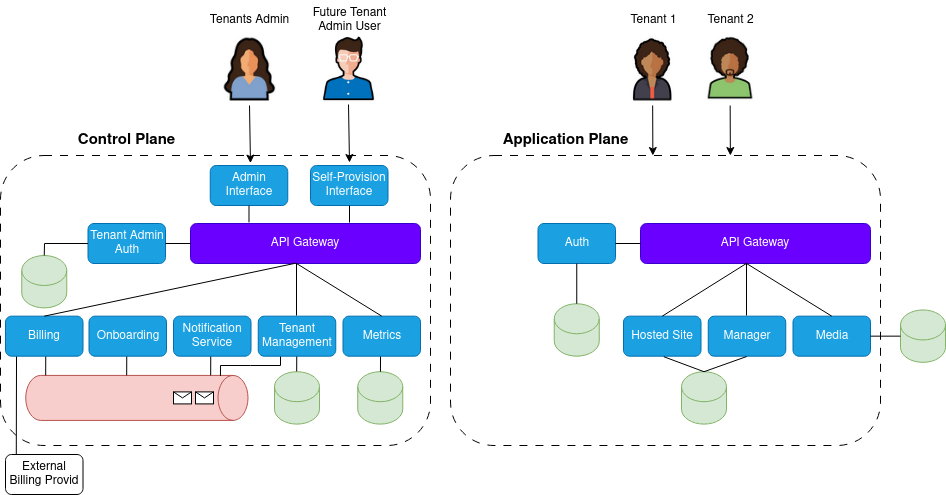

The diagram above was exported from draw.io. Its source (the exported page's mxGraphModel, read from the mxfile embedded in the PNG):
<mxGraphModel dx="1950" dy="643" grid="1" gridSize="10" guides="1" tooltips="1" connect="1" arrows="1" fold="1" page="1" pageScale="1" pageWidth="827" pageHeight="1169" math="0" shadow="0">
  <root>
    <mxCell id="0" />
    <mxCell id="1" parent="0" />
    <mxCell id="GLp8tYOSVc2NCsLogWwM-1" value="" style="rounded=1;whiteSpace=wrap;html=1;fillColor=none;dashed=1;dashPattern=8 8;" vertex="1" parent="1">
      <mxGeometry x="-170" y="200" width="430" height="290" as="geometry" />
    </mxCell>
    <mxCell id="GLp8tYOSVc2NCsLogWwM-2" value="" style="shape=image;verticalLabelPosition=bottom;labelBackgroundColor=default;verticalAlign=top;aspect=fixed;imageAspect=0;image=data:image/png,(base64 omitted: 7244 chars);" vertex="1" parent="1">
      <mxGeometry x="535" y="78" width="49.69" height="68" as="geometry" />
    </mxCell>
    <mxCell id="GLp8tYOSVc2NCsLogWwM-3" value="" style="shape=image;verticalLabelPosition=bottom;labelBackgroundColor=default;verticalAlign=top;aspect=fixed;imageAspect=0;image=data:image/png,(base64 omitted: 6172 chars);" vertex="1" parent="1">
      <mxGeometry x="460" y="80" width="45" height="67" as="geometry" />
    </mxCell>
    <mxCell id="GLp8tYOSVc2NCsLogWwM-4" value="Tenant 1" style="text;html=1;align=center;verticalAlign=middle;resizable=0;points=[];autosize=1;strokeColor=none;fillColor=none;" vertex="1" parent="1">
      <mxGeometry x="447.5" y="50" width="70" height="30" as="geometry" />
    </mxCell>
    <mxCell id="GLp8tYOSVc2NCsLogWwM-5" value="&lt;div&gt;Notification&lt;/div&gt;&lt;div&gt;Service&lt;/div&gt;" style="rounded=1;whiteSpace=wrap;html=1;fillColor=#1ba1e2;fontColor=#ffffff;strokeColor=#006EAF;" vertex="1" parent="1">
      <mxGeometry x="3" y="360.65999999999997" width="77.5" height="40" as="geometry" />
    </mxCell>
    <mxCell id="GLp8tYOSVc2NCsLogWwM-6" value="&lt;b&gt;&lt;font style=&quot;font-size: 15px;&quot;&gt;Control Plane&lt;/font&gt;&lt;/b&gt;" style="text;html=1;align=center;verticalAlign=middle;resizable=0;points=[];autosize=1;strokeColor=none;fillColor=none;" vertex="1" parent="1">
      <mxGeometry x="-103.75" y="170" width="120" height="30" as="geometry" />
    </mxCell>
    <mxCell id="GLp8tYOSVc2NCsLogWwM-7" value="&lt;font style=&quot;font-size: 15px;&quot;&gt;&lt;b&gt;Application Plane&lt;/b&gt;&lt;/font&gt;" style="text;html=1;align=center;verticalAlign=middle;resizable=0;points=[];autosize=1;strokeColor=none;fillColor=none;" vertex="1" parent="1">
      <mxGeometry x="320" y="170" width="150" height="30" as="geometry" />
    </mxCell>
    <mxCell id="GLp8tYOSVc2NCsLogWwM-8" value="Onboarding" style="rounded=1;whiteSpace=wrap;html=1;fillColor=#1ba1e2;fontColor=#ffffff;strokeColor=#006EAF;" vertex="1" parent="1">
      <mxGeometry x="-81.5" y="360.65999999999997" width="77.5" height="40" as="geometry" />
    </mxCell>
    <mxCell id="GLp8tYOSVc2NCsLogWwM-9" value="Tenant Management" style="rounded=1;whiteSpace=wrap;html=1;fillColor=#1ba1e2;fontColor=#ffffff;strokeColor=#006EAF;" vertex="1" parent="1">
      <mxGeometry x="87.75" y="360.65999999999997" width="77.5" height="40" as="geometry" />
    </mxCell>
    <mxCell id="GLp8tYOSVc2NCsLogWwM-10" value="Billing" style="rounded=1;whiteSpace=wrap;html=1;fillColor=#1ba1e2;fontColor=#ffffff;strokeColor=#006EAF;" vertex="1" parent="1">
      <mxGeometry x="-165" y="360.65999999999997" width="77.5" height="40" as="geometry" />
    </mxCell>
    <mxCell id="GLp8tYOSVc2NCsLogWwM-11" value="Metrics" style="rounded=1;whiteSpace=wrap;html=1;fillColor=#1ba1e2;fontColor=#ffffff;strokeColor=#006EAF;" vertex="1" parent="1">
      <mxGeometry x="172.5" y="360.65999999999997" width="77.5" height="40" as="geometry" />
    </mxCell>
    <mxCell id="GLp8tYOSVc2NCsLogWwM-12" value="" style="shape=cylinder3;whiteSpace=wrap;html=1;boundedLbl=1;backgroundOutline=1;size=15;rotation=90;fillColor=#f8cecc;strokeColor=#b85450;" vertex="1" parent="1">
      <mxGeometry x="-56.13" y="331.28" width="45" height="222.26" as="geometry" />
    </mxCell>
    <mxCell id="GLp8tYOSVc2NCsLogWwM-13" value="" style="shape=message;html=1;html=1;outlineConnect=0;labelPosition=center;verticalLabelPosition=bottom;align=center;verticalAlign=top;" vertex="1" parent="1">
      <mxGeometry x="25" y="436.4" width="18" height="12" as="geometry" />
    </mxCell>
    <mxCell id="GLp8tYOSVc2NCsLogWwM-14" value="" style="shape=message;html=1;html=1;outlineConnect=0;labelPosition=center;verticalLabelPosition=bottom;align=center;verticalAlign=top;" vertex="1" parent="1">
      <mxGeometry x="3" y="436.40999999999997" width="18" height="12" as="geometry" />
    </mxCell>
    <mxCell id="GLp8tYOSVc2NCsLogWwM-15" value="External Billing Provid" style="rounded=1;whiteSpace=wrap;html=1;" vertex="1" parent="1">
      <mxGeometry x="-165" y="499" width="77.5" height="40" as="geometry" />
    </mxCell>
    <mxCell id="GLp8tYOSVc2NCsLogWwM-16" value="API Gateway" style="rounded=1;whiteSpace=wrap;html=1;fillColor=#6a00ff;fontColor=#ffffff;strokeColor=#3700CC;" vertex="1" parent="1">
      <mxGeometry x="20" y="268" width="230" height="40" as="geometry" />
    </mxCell>
    <mxCell id="GLp8tYOSVc2NCsLogWwM-17" value="Tenant Admin&lt;div&gt;Auth&lt;/div&gt;" style="rounded=1;whiteSpace=wrap;html=1;fillColor=#1ba1e2;fontColor=#ffffff;strokeColor=#006EAF;" vertex="1" parent="1">
      <mxGeometry x="-82.5" y="268" width="77.5" height="40" as="geometry" />
    </mxCell>
    <mxCell id="GLp8tYOSVc2NCsLogWwM-18" value="&lt;div&gt;Admin&lt;/div&gt;&lt;div&gt;Interface&lt;/div&gt;" style="rounded=1;whiteSpace=wrap;html=1;fillColor=#1ba1e2;fontColor=#ffffff;strokeColor=#006EAF;" vertex="1" parent="1">
      <mxGeometry x="39.75" y="210" width="77.5" height="40" as="geometry" />
    </mxCell>
    <mxCell id="GLp8tYOSVc2NCsLogWwM-19" value="" style="shape=cylinder3;whiteSpace=wrap;html=1;boundedLbl=1;backgroundOutline=1;size=15;fillColor=#d5e8d4;strokeColor=#82b366;" vertex="1" parent="1">
      <mxGeometry x="104" y="416.2" width="45" height="52.41" as="geometry" />
    </mxCell>
    <mxCell id="GLp8tYOSVc2NCsLogWwM-20" value="Tenant 2" style="text;html=1;align=center;verticalAlign=middle;resizable=0;points=[];autosize=1;strokeColor=none;fillColor=none;" vertex="1" parent="1">
      <mxGeometry x="525" y="50" width="70" height="30" as="geometry" />
    </mxCell>
    <mxCell id="GLp8tYOSVc2NCsLogWwM-21" value="" style="shape=image;verticalLabelPosition=bottom;labelBackgroundColor=default;verticalAlign=top;aspect=fixed;imageAspect=0;image=data:image/png,(base64 omitted: 7728 chars);" vertex="1" parent="1">
      <mxGeometry x="50.70999999999998" y="80" width="55.58" height="66" as="geometry" />
    </mxCell>
    <mxCell id="GLp8tYOSVc2NCsLogWwM-22" value="&lt;div&gt;Tenants Admin&lt;/div&gt;" style="text;html=1;align=center;verticalAlign=middle;resizable=0;points=[];autosize=1;strokeColor=none;fillColor=none;" vertex="1" parent="1">
      <mxGeometry x="28.5" y="50" width="100" height="30" as="geometry" />
    </mxCell>
    <mxCell id="GLp8tYOSVc2NCsLogWwM-23" value="" style="shape=cylinder3;whiteSpace=wrap;html=1;boundedLbl=1;backgroundOutline=1;size=15;fillColor=#d5e8d4;strokeColor=#82b366;" vertex="1" parent="1">
      <mxGeometry x="187.25" y="416.21" width="45" height="52.41" as="geometry" />
    </mxCell>
    <mxCell id="GLp8tYOSVc2NCsLogWwM-24" value="" style="shape=cylinder3;whiteSpace=wrap;html=1;boundedLbl=1;backgroundOutline=1;size=15;fillColor=#d5e8d4;strokeColor=#82b366;" vertex="1" parent="1">
      <mxGeometry x="-148.75" y="300" width="45" height="52.41" as="geometry" />
    </mxCell>
    <mxCell id="GLp8tYOSVc2NCsLogWwM-25" value="" style="endArrow=classic;html=1;rounded=0;entryX=0.519;entryY=-0.06;entryDx=0;entryDy=0;entryPerimeter=0;" edge="1" parent="1" target="GLp8tYOSVc2NCsLogWwM-18">
      <mxGeometry width="50" height="50" relative="1" as="geometry">
        <mxPoint x="79" y="150" as="sourcePoint" />
        <mxPoint x="79.19000000000028" y="199.9999999999999" as="targetPoint" />
      </mxGeometry>
    </mxCell>
    <mxCell id="GLp8tYOSVc2NCsLogWwM-26" value="" style="endArrow=none;html=1;rounded=0;entryX=0.5;entryY=1;entryDx=0;entryDy=0;exitX=0.463;exitY=-0.028;exitDx=0;exitDy=0;exitPerimeter=0;" edge="1" parent="1" target="GLp8tYOSVc2NCsLogWwM-18">
      <mxGeometry width="50" height="50" relative="1" as="geometry">
        <mxPoint x="78.49000000000001" y="266.88" as="sourcePoint" />
        <mxPoint x="62" y="320" as="targetPoint" />
      </mxGeometry>
    </mxCell>
    <mxCell id="GLp8tYOSVc2NCsLogWwM-27" value="" style="endArrow=none;html=1;rounded=0;entryX=0;entryY=0.5;entryDx=0;entryDy=0;exitX=1;exitY=0.5;exitDx=0;exitDy=0;" edge="1" parent="1" source="GLp8tYOSVc2NCsLogWwM-17" target="GLp8tYOSVc2NCsLogWwM-16">
      <mxGeometry width="50" height="50" relative="1" as="geometry">
        <mxPoint x="-40" y="360" as="sourcePoint" />
        <mxPoint x="10" y="310" as="targetPoint" />
      </mxGeometry>
    </mxCell>
    <mxCell id="GLp8tYOSVc2NCsLogWwM-28" value="" style="endArrow=none;html=1;rounded=0;entryX=0.5;entryY=1;entryDx=0;entryDy=0;" edge="1" parent="1">
      <mxGeometry width="50" height="50" relative="1" as="geometry">
        <mxPoint x="126" y="360" as="sourcePoint" />
        <mxPoint x="126" y="308" as="targetPoint" />
      </mxGeometry>
    </mxCell>
    <mxCell id="GLp8tYOSVc2NCsLogWwM-29" value="" style="endArrow=none;html=1;rounded=0;entryX=0.458;entryY=0.989;entryDx=0;entryDy=0;exitX=0.5;exitY=0;exitDx=0;exitDy=0;entryPerimeter=0;" edge="1" parent="1" source="GLp8tYOSVc2NCsLogWwM-11" target="GLp8tYOSVc2NCsLogWwM-16">
      <mxGeometry width="50" height="50" relative="1" as="geometry">
        <mxPoint x="134.71" y="360.66" as="sourcePoint" />
        <mxPoint x="134.71" y="308.66" as="targetPoint" />
      </mxGeometry>
    </mxCell>
    <mxCell id="GLp8tYOSVc2NCsLogWwM-32" value="" style="endArrow=none;html=1;rounded=0;entryX=0;entryY=0.5;entryDx=0;entryDy=0;exitX=0.5;exitY=0;exitDx=0;exitDy=0;exitPerimeter=0;" edge="1" parent="1" source="GLp8tYOSVc2NCsLogWwM-24" target="GLp8tYOSVc2NCsLogWwM-17">
      <mxGeometry width="50" height="50" relative="1" as="geometry">
        <mxPoint x="-200" y="340" as="sourcePoint" />
        <mxPoint x="-150" y="290" as="targetPoint" />
        <Array as="points">
          <mxPoint x="-126" y="288" />
        </Array>
      </mxGeometry>
    </mxCell>
    <mxCell id="GLp8tYOSVc2NCsLogWwM-33" value="" style="endArrow=none;html=1;rounded=0;entryX=0.5;entryY=1;entryDx=0;entryDy=0;exitX=-0.023;exitY=0.742;exitDx=0;exitDy=0;exitPerimeter=0;" edge="1" parent="1">
      <mxGeometry width="50" height="50" relative="1" as="geometry">
        <mxPoint x="-43.816999999999894" y="419.875" as="sourcePoint" />
        <mxPoint x="-43.75" y="401" as="targetPoint" />
      </mxGeometry>
    </mxCell>
    <mxCell id="GLp8tYOSVc2NCsLogWwM-34" value="" style="endArrow=none;html=1;rounded=0;entryX=0.5;entryY=1;entryDx=0;entryDy=0;exitX=-0.023;exitY=0.742;exitDx=0;exitDy=0;exitPerimeter=0;" edge="1" parent="1">
      <mxGeometry width="50" height="50" relative="1" as="geometry">
        <mxPoint x="40.183000000000106" y="419.875" as="sourcePoint" />
        <mxPoint x="40.25" y="401" as="targetPoint" />
      </mxGeometry>
    </mxCell>
    <mxCell id="GLp8tYOSVc2NCsLogWwM-35" value="" style="endArrow=none;html=1;rounded=0;entryX=0.5;entryY=1;entryDx=0;entryDy=0;exitX=-0.023;exitY=0.742;exitDx=0;exitDy=0;exitPerimeter=0;" edge="1" parent="1">
      <mxGeometry width="50" height="50" relative="1" as="geometry">
        <mxPoint x="126.1830000000001" y="415.875" as="sourcePoint" />
        <mxPoint x="126.25" y="401" as="targetPoint" />
      </mxGeometry>
    </mxCell>
    <mxCell id="GLp8tYOSVc2NCsLogWwM-36" value="" style="endArrow=none;html=1;rounded=0;entryX=0.5;entryY=1;entryDx=0;entryDy=0;exitX=-0.023;exitY=0.742;exitDx=0;exitDy=0;exitPerimeter=0;" edge="1" parent="1">
      <mxGeometry width="50" height="50" relative="1" as="geometry">
        <mxPoint x="209.9630000000001" y="416.215" as="sourcePoint" />
        <mxPoint x="210.03" y="401.04" as="targetPoint" />
      </mxGeometry>
    </mxCell>
    <mxCell id="GLp8tYOSVc2NCsLogWwM-37" value="" style="endArrow=none;html=1;rounded=0;entryX=0.5;entryY=1;entryDx=0;entryDy=0;exitX=0.836;exitY=-0.021;exitDx=0;exitDy=0;exitPerimeter=0;" edge="1" parent="1">
      <mxGeometry width="50" height="50" relative="1" as="geometry">
        <mxPoint x="-154.21000000000004" y="499.15999999999997" as="sourcePoint" />
        <mxPoint x="-153.97" y="401.04" as="targetPoint" />
      </mxGeometry>
    </mxCell>
    <mxCell id="GLp8tYOSVc2NCsLogWwM-38" value="" style="endArrow=none;html=1;rounded=0;exitX=0.013;exitY=0.124;exitDx=0;exitDy=0;exitPerimeter=0;" edge="1" parent="1" source="GLp8tYOSVc2NCsLogWwM-12">
      <mxGeometry width="50" height="50" relative="1" as="geometry">
        <mxPoint x="80" y="440" as="sourcePoint" />
        <mxPoint x="110" y="401" as="targetPoint" />
        <Array as="points">
          <mxPoint x="50" y="410" />
          <mxPoint x="80" y="410" />
          <mxPoint x="110" y="410" />
        </Array>
      </mxGeometry>
    </mxCell>
    <mxCell id="GLp8tYOSVc2NCsLogWwM-39" value="" style="endArrow=classic;html=1;rounded=0;entryX=0.659;entryY=0;entryDx=0;entryDy=0;entryPerimeter=0;" edge="1" parent="1">
      <mxGeometry width="50" height="50" relative="1" as="geometry">
        <mxPoint x="482.16" y="150" as="sourcePoint" />
        <mxPoint x="482.3500000000003" y="199.9999999999999" as="targetPoint" />
      </mxGeometry>
    </mxCell>
    <mxCell id="GLp8tYOSVc2NCsLogWwM-40" value="" style="endArrow=classic;html=1;rounded=0;entryX=0.659;entryY=0;entryDx=0;entryDy=0;entryPerimeter=0;" edge="1" parent="1">
      <mxGeometry width="50" height="50" relative="1" as="geometry">
        <mxPoint x="559.6600000000001" y="150" as="sourcePoint" />
        <mxPoint x="559.8500000000004" y="199.9999999999999" as="targetPoint" />
      </mxGeometry>
    </mxCell>
    <mxCell id="GLp8tYOSVc2NCsLogWwM-42" value="" style="rounded=1;whiteSpace=wrap;html=1;fillColor=none;dashed=1;dashPattern=8 8;" vertex="1" parent="1">
      <mxGeometry x="280" y="200" width="430" height="290" as="geometry" />
    </mxCell>
    <mxCell id="GLp8tYOSVc2NCsLogWwM-41" value="" style="endArrow=none;html=1;rounded=0;entryX=0.5;entryY=1;entryDx=0;entryDy=0;exitX=-0.023;exitY=0.742;exitDx=0;exitDy=0;exitPerimeter=0;" edge="1" parent="1">
      <mxGeometry width="50" height="50" relative="1" as="geometry">
        <mxPoint x="-124.8169999999999" y="419.875" as="sourcePoint" />
        <mxPoint x="-124.75" y="401" as="targetPoint" />
      </mxGeometry>
    </mxCell>
    <mxCell id="GLp8tYOSVc2NCsLogWwM-43" value="Hosted Site" style="rounded=1;whiteSpace=wrap;html=1;fillColor=#1ba1e2;fontColor=#ffffff;strokeColor=#006EAF;" vertex="1" parent="1">
      <mxGeometry x="453" y="360.65999999999997" width="77.5" height="40" as="geometry" />
    </mxCell>
    <mxCell id="GLp8tYOSVc2NCsLogWwM-44" value="Manager" style="rounded=1;whiteSpace=wrap;html=1;fillColor=#1ba1e2;fontColor=#ffffff;strokeColor=#006EAF;" vertex="1" parent="1">
      <mxGeometry x="537.75" y="360.65999999999997" width="77.5" height="40" as="geometry" />
    </mxCell>
    <mxCell id="GLp8tYOSVc2NCsLogWwM-45" value="Media" style="rounded=1;whiteSpace=wrap;html=1;fillColor=#1ba1e2;fontColor=#ffffff;strokeColor=#006EAF;" vertex="1" parent="1">
      <mxGeometry x="622.5" y="360.65999999999997" width="77.5" height="40" as="geometry" />
    </mxCell>
    <mxCell id="GLp8tYOSVc2NCsLogWwM-46" value="API Gateway" style="rounded=1;whiteSpace=wrap;html=1;fillColor=#6a00ff;fontColor=#ffffff;strokeColor=#3700CC;" vertex="1" parent="1">
      <mxGeometry x="470" y="268" width="230" height="40" as="geometry" />
    </mxCell>
    <mxCell id="GLp8tYOSVc2NCsLogWwM-47" value="Auth" style="rounded=1;whiteSpace=wrap;html=1;fillColor=#1ba1e2;fontColor=#ffffff;strokeColor=#006EAF;" vertex="1" parent="1">
      <mxGeometry x="367.5" y="268" width="77.5" height="40" as="geometry" />
    </mxCell>
    <mxCell id="GLp8tYOSVc2NCsLogWwM-48" value="" style="shape=cylinder3;whiteSpace=wrap;html=1;boundedLbl=1;backgroundOutline=1;size=15;fillColor=#d5e8d4;strokeColor=#82b366;" vertex="1" parent="1">
      <mxGeometry x="511" y="416.21" width="45" height="52.41" as="geometry" />
    </mxCell>
    <mxCell id="GLp8tYOSVc2NCsLogWwM-49" value="" style="shape=cylinder3;whiteSpace=wrap;html=1;boundedLbl=1;backgroundOutline=1;size=15;fillColor=#d5e8d4;strokeColor=#82b366;" vertex="1" parent="1">
      <mxGeometry x="730" y="354.45" width="45" height="52.41" as="geometry" />
    </mxCell>
    <mxCell id="GLp8tYOSVc2NCsLogWwM-50" value="" style="shape=cylinder3;whiteSpace=wrap;html=1;boundedLbl=1;backgroundOutline=1;size=15;fillColor=#d5e8d4;strokeColor=#82b366;" vertex="1" parent="1">
      <mxGeometry x="383.75" y="348.25" width="45" height="52.41" as="geometry" />
    </mxCell>
    <mxCell id="GLp8tYOSVc2NCsLogWwM-51" value="" style="endArrow=none;html=1;rounded=0;entryX=0;entryY=0.5;entryDx=0;entryDy=0;exitX=1;exitY=0.5;exitDx=0;exitDy=0;" edge="1" parent="1" source="GLp8tYOSVc2NCsLogWwM-47" target="GLp8tYOSVc2NCsLogWwM-46">
      <mxGeometry width="50" height="50" relative="1" as="geometry">
        <mxPoint x="410" y="360" as="sourcePoint" />
        <mxPoint x="460" y="310" as="targetPoint" />
      </mxGeometry>
    </mxCell>
    <mxCell id="GLp8tYOSVc2NCsLogWwM-52" value="" style="endArrow=none;html=1;rounded=0;entryX=0.5;entryY=1;entryDx=0;entryDy=0;" edge="1" parent="1">
      <mxGeometry width="50" height="50" relative="1" as="geometry">
        <mxPoint x="576" y="360" as="sourcePoint" />
        <mxPoint x="576" y="308" as="targetPoint" />
      </mxGeometry>
    </mxCell>
    <mxCell id="GLp8tYOSVc2NCsLogWwM-53" value="" style="endArrow=none;html=1;rounded=0;entryX=0.458;entryY=0.989;entryDx=0;entryDy=0;exitX=0.5;exitY=0;exitDx=0;exitDy=0;entryPerimeter=0;" edge="1" parent="1" source="GLp8tYOSVc2NCsLogWwM-45" target="GLp8tYOSVc2NCsLogWwM-46">
      <mxGeometry width="50" height="50" relative="1" as="geometry">
        <mxPoint x="584.71" y="360.66" as="sourcePoint" />
        <mxPoint x="584.71" y="308.66" as="targetPoint" />
      </mxGeometry>
    </mxCell>
    <mxCell id="GLp8tYOSVc2NCsLogWwM-54" value="" style="endArrow=none;html=1;rounded=0;entryX=0.46;entryY=1.001;entryDx=0;entryDy=0;exitX=0.5;exitY=0;exitDx=0;exitDy=0;entryPerimeter=0;" edge="1" parent="1" source="GLp8tYOSVc2NCsLogWwM-43" target="GLp8tYOSVc2NCsLogWwM-46">
      <mxGeometry width="50" height="50" relative="1" as="geometry">
        <mxPoint x="509.25" y="356.66" as="sourcePoint" />
        <mxPoint x="423.25" y="303.66" as="targetPoint" />
      </mxGeometry>
    </mxCell>
    <mxCell id="GLp8tYOSVc2NCsLogWwM-55" value="" style="endArrow=none;html=1;rounded=0;entryX=0.5;entryY=1;entryDx=0;entryDy=0;exitX=0.5;exitY=0;exitDx=0;exitDy=0;exitPerimeter=0;" edge="1" parent="1" source="GLp8tYOSVc2NCsLogWwM-50" target="GLp8tYOSVc2NCsLogWwM-47">
      <mxGeometry width="50" height="50" relative="1" as="geometry">
        <mxPoint x="250" y="340" as="sourcePoint" />
        <mxPoint x="300" y="290" as="targetPoint" />
        <Array as="points" />
      </mxGeometry>
    </mxCell>
    <mxCell id="GLp8tYOSVc2NCsLogWwM-56" value="" style="endArrow=none;html=1;rounded=0;entryX=0.5;entryY=1;entryDx=0;entryDy=0;exitX=0.5;exitY=0;exitDx=0;exitDy=0;exitPerimeter=0;" edge="1" parent="1" source="GLp8tYOSVc2NCsLogWwM-48">
      <mxGeometry width="50" height="50" relative="1" as="geometry">
        <mxPoint x="576.1830000000001" y="415.875" as="sourcePoint" />
        <mxPoint x="576.25" y="401" as="targetPoint" />
      </mxGeometry>
    </mxCell>
    <mxCell id="GLp8tYOSVc2NCsLogWwM-57" value="" style="endArrow=none;html=1;rounded=0;entryX=0.5;entryY=1;entryDx=0;entryDy=0;exitX=0.5;exitY=0;exitDx=0;exitDy=0;exitPerimeter=0;" edge="1" parent="1" source="GLp8tYOSVc2NCsLogWwM-48">
      <mxGeometry width="50" height="50" relative="1" as="geometry">
        <mxPoint x="450" y="416.21" as="sourcePoint" />
        <mxPoint x="493.25" y="401.21" as="targetPoint" />
      </mxGeometry>
    </mxCell>
    <mxCell id="GLp8tYOSVc2NCsLogWwM-58" value="" style="endArrow=none;html=1;rounded=0;entryX=0;entryY=0.5;entryDx=0;entryDy=0;entryPerimeter=0;exitX=1;exitY=0.5;exitDx=0;exitDy=0;" edge="1" parent="1" source="GLp8tYOSVc2NCsLogWwM-45" target="GLp8tYOSVc2NCsLogWwM-49">
      <mxGeometry width="50" height="50" relative="1" as="geometry">
        <mxPoint x="670" y="430" as="sourcePoint" />
        <mxPoint x="720" y="380" as="targetPoint" />
      </mxGeometry>
    </mxCell>
    <mxCell id="GLp8tYOSVc2NCsLogWwM-59" value="" style="endArrow=none;html=1;rounded=0;entryX=0.456;entryY=0.994;entryDx=0;entryDy=0;entryPerimeter=0;exitX=0.5;exitY=0;exitDx=0;exitDy=0;" edge="1" parent="1" source="GLp8tYOSVc2NCsLogWwM-10" target="GLp8tYOSVc2NCsLogWwM-16">
      <mxGeometry width="50" height="50" relative="1" as="geometry">
        <mxPoint x="-80" y="370" as="sourcePoint" />
        <mxPoint x="-30" y="320" as="targetPoint" />
      </mxGeometry>
    </mxCell>
    <mxCell id="GLp8tYOSVc2NCsLogWwM-60" value="" style="shape=image;verticalLabelPosition=bottom;labelBackgroundColor=default;verticalAlign=top;aspect=fixed;imageAspect=0;image=data:image/png,(base64 omitted: 9264 chars);" vertex="1" parent="1">
      <mxGeometry x="150.72" y="80" width="56.53" height="67" as="geometry" />
    </mxCell>
    <mxCell id="GLp8tYOSVc2NCsLogWwM-61" value="&lt;div&gt;Future&amp;nbsp;Tenant&lt;/div&gt;&lt;div&gt;Admin User&lt;/div&gt;" style="text;html=1;align=center;verticalAlign=middle;resizable=0;points=[];autosize=1;strokeColor=none;fillColor=none;" vertex="1" parent="1">
      <mxGeometry x="128.98" y="45" width="100" height="40" as="geometry" />
    </mxCell>
    <mxCell id="GLp8tYOSVc2NCsLogWwM-62" value="&lt;div&gt;Self-Provision&lt;/div&gt;&lt;div&gt;Interface&lt;/div&gt;" style="rounded=1;whiteSpace=wrap;html=1;fillColor=#1ba1e2;fontColor=#ffffff;strokeColor=#006EAF;" vertex="1" parent="1">
      <mxGeometry x="140" y="210" width="77.5" height="40" as="geometry" />
    </mxCell>
    <mxCell id="GLp8tYOSVc2NCsLogWwM-63" value="" style="endArrow=none;html=1;rounded=0;entryX=0.5;entryY=1;entryDx=0;entryDy=0;" edge="1" parent="1">
      <mxGeometry width="50" height="50" relative="1" as="geometry">
        <mxPoint x="179" y="267" as="sourcePoint" />
        <mxPoint x="179" y="250" as="targetPoint" />
      </mxGeometry>
    </mxCell>
    <mxCell id="GLp8tYOSVc2NCsLogWwM-64" value="" style="endArrow=classic;html=1;rounded=0;entryX=0.519;entryY=-0.06;entryDx=0;entryDy=0;entryPerimeter=0;" edge="1" parent="1">
      <mxGeometry width="50" height="50" relative="1" as="geometry">
        <mxPoint x="178" y="149" as="sourcePoint" />
        <mxPoint x="179" y="207" as="targetPoint" />
      </mxGeometry>
    </mxCell>
  </root>
</mxGraphModel>